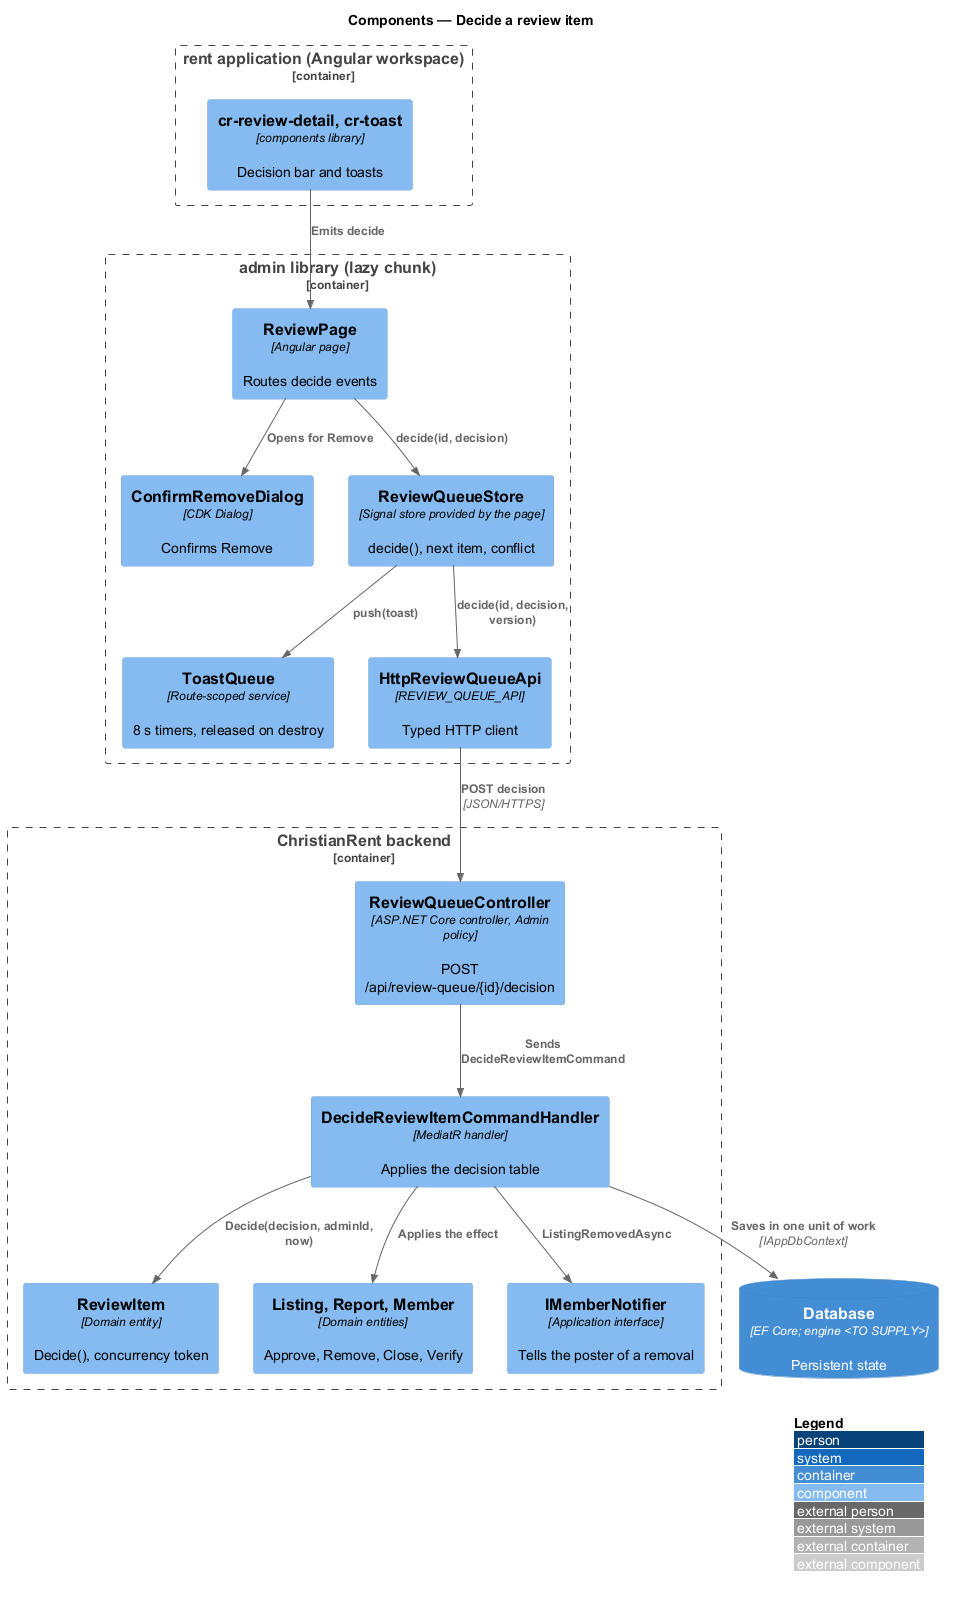

The diagram above was rendered by PlantUML. Its source (embedded in the PNG):
@startuml
!include <C4/C4_Component>
LAYOUT_WITH_LEGEND()
title Components — Decide a review item

Container_Boundary(spa, "rent application (Angular workspace)") {
  Component(ui, "cr-review-detail, cr-toast", "components library", "Decision bar and toasts")
}
Container_Boundary(admlib, "admin library (lazy chunk)") {
  Component(page, "ReviewPage", "Angular page", "Routes decide events")
  Component(dialog, "ConfirmRemoveDialog", "CDK Dialog", "Confirms Remove")
  Component(store, "ReviewQueueStore", "Signal store provided by the page", "decide(), next item, conflict")
  Component(toasts, "ToastQueue", "Route-scoped service", "8 s timers, released on destroy")
  Component(client, "HttpReviewQueueApi", "REVIEW_QUEUE_API", "Typed HTTP client")
}
Container_Boundary(api, "ChristianRent backend") {
  Component(ctrl, "ReviewQueueController", "ASP.NET Core controller, Admin policy", "POST /api/review-queue/{id}/decision")
  Component(handler, "DecideReviewItemCommandHandler", "MediatR handler", "Applies the decision table")
  Component(item, "ReviewItem", "Domain entity", "Decide(), concurrency token")
  Component(subj, "Listing, Report, Member", "Domain entities", "Approve, Remove, Close, Verify")
  Component(notify, "IMemberNotifier", "Application interface", "Tells the poster of a removal")
}
ContainerDb(db, "Database", "EF Core; engine <TO SUPPLY>", "Persistent state")
Rel(ui, page, "Emits decide")
Rel(page, dialog, "Opens for Remove")
Rel(page, store, "decide(id, decision)")
Rel(store, toasts, "push(toast)")
Rel(store, client, "decide(id, decision, version)")
Rel(client, ctrl, "POST decision", "JSON/HTTPS")
Rel(ctrl, handler, "Sends DecideReviewItemCommand")
Rel(handler, item, "Decide(decision, adminId, now)")
Rel(handler, subj, "Applies the effect")
Rel(handler, notify, "ListingRemovedAsync")
Rel(handler, db, "Saves in one unit of work", "IAppDbContext")
@enduml